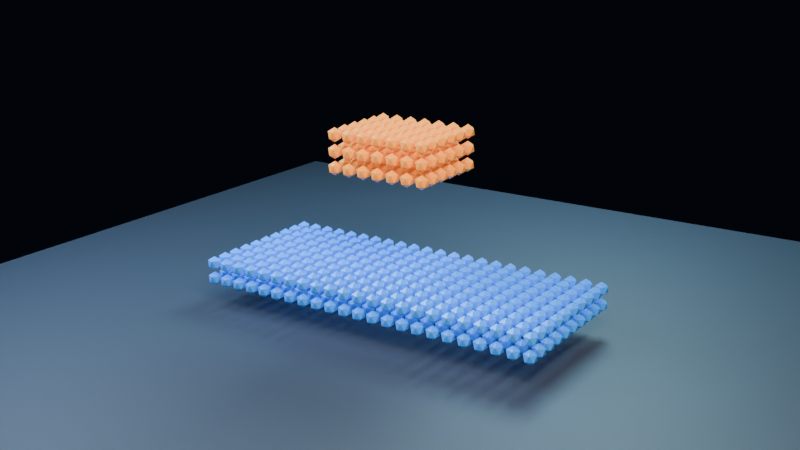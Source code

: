 # Source: sph-two-phase-light-drop-into-heavy-pool.blend  (saved by Blender 4.0.36; exported with 4.5.12 LTS)
import bpy
from mathutils import Matrix  # noqa: F401  (used for matrix-valued properties, if any)

bpy.ops.wm.read_factory_settings(use_empty=True)
scene = bpy.context.scene
scene.name = 'Scene'

# ---- collections
col_collection = bpy.data.collections.new('Collection'); scene.collection.children.link(col_collection)

# ---- materials (node trees are filled in below, after node groups)
mat_phaseamaterial = bpy.data.materials.new('PhaseAMaterial')
mat_phaseamaterial.use_transparent_shadow = False
mat_phasebmaterial = bpy.data.materials.new('PhaseBMaterial')
mat_phasebmaterial.use_transparent_shadow = False
mat_floor = bpy.data.materials.new('Floor')
mat_floor.use_transparent_shadow = False

# ---- node groups
ng_phasea_lightweight_points = bpy.data.node_groups.new('PhaseA Lightweight Points', 'GeometryNodeTree')
_s = ng_phasea_lightweight_points.interface.new_socket(name='Geometry', in_out='OUTPUT', socket_type='NodeSocketGeometry')
_s = ng_phasea_lightweight_points.interface.new_socket(name='Geometry', in_out='INPUT', socket_type='NodeSocketGeometry')
ng_phasea_lightweight_points.is_modifier = True
# nodes of 'PhaseA Lightweight Points' reference scene objects; filled in after objects exist
ng_phaseb_lightweight_points = bpy.data.node_groups.new('PhaseB Lightweight Points', 'GeometryNodeTree')
_s = ng_phaseb_lightweight_points.interface.new_socket(name='Geometry', in_out='OUTPUT', socket_type='NodeSocketGeometry')
_s = ng_phaseb_lightweight_points.interface.new_socket(name='Geometry', in_out='INPUT', socket_type='NodeSocketGeometry')
ng_phaseb_lightweight_points.is_modifier = True
# nodes of 'PhaseB Lightweight Points' reference scene objects; filled in after objects exist

# ---- material node trees
mat_phaseamaterial.use_nodes = True; mat_phaseamaterial.node_tree.nodes.clear()
_N = mat_phaseamaterial.node_tree.nodes; _L = mat_phaseamaterial.node_tree.links
n0 = _N.new('ShaderNodeBsdfPrincipled'); n0.name = 'Principled BSDF'; n0.location = (10, 300)
n0.inputs[0].default_value = (0.03, 0.28, 0.98, 1.0)
n0.inputs[1].default_value = 0.04
n0.inputs[2].default_value = 0.25
n0.inputs[3].default_value = 1.45
n0.inputs[27].default_value = (0.03, 0.28, 0.98, 1.0)
n0.inputs[28].default_value = 0.1
n1 = _N.new('ShaderNodeOutputMaterial'); n1.name = 'Material Output'; n1.location = (300, 300)
_L.new(n0.outputs[0], n1.inputs[0])
n1.is_active_output = True
mat_phasebmaterial.use_nodes = True; mat_phasebmaterial.node_tree.nodes.clear()
_N = mat_phasebmaterial.node_tree.nodes; _L = mat_phasebmaterial.node_tree.links
n0 = _N.new('ShaderNodeBsdfPrincipled'); n0.name = 'Principled BSDF'; n0.location = (10, 300)
n0.inputs[0].default_value = (1.0, 0.34, 0.04, 1.0)
n0.inputs[1].default_value = 0.04
n0.inputs[2].default_value = 0.25
n0.inputs[3].default_value = 1.45
n0.inputs[27].default_value = (1.0, 0.34, 0.04, 1.0)
n0.inputs[28].default_value = 0.1
n1 = _N.new('ShaderNodeOutputMaterial'); n1.name = 'Material Output'; n1.location = (300, 300)
_L.new(n0.outputs[0], n1.inputs[0])
n1.is_active_output = True
mat_floor.use_nodes = True; mat_floor.node_tree.nodes.clear()
_N = mat_floor.node_tree.nodes; _L = mat_floor.node_tree.links
n0 = _N.new('ShaderNodeBsdfPrincipled'); n0.name = 'Principled BSDF'; n0.location = (10, 300)
n0.inputs[0].default_value = (0.025, 0.035, 0.05, 1.0)
n0.inputs[1].default_value = 0.04
n0.inputs[2].default_value = 0.6
n0.inputs[3].default_value = 1.45
n0.inputs[27].default_value = (0.025, 0.035, 0.05, 1.0)
n0.inputs[28].default_value = 0.1
n1 = _N.new('ShaderNodeOutputMaterial'); n1.name = 'Material Output'; n1.location = (300, 300)
_L.new(n0.outputs[0], n1.inputs[0])
n1.is_active_output = True

# ---- world
world_world = bpy.data.worlds.new('World'); scene.world = world_world
world_world.use_nodes = True; world_world.node_tree.nodes.clear()
_N = world_world.node_tree.nodes; _L = world_world.node_tree.links
n0 = _N.new('ShaderNodeOutputWorld'); n0.name = 'World Output'; n0.location = (300, 300)
n1 = _N.new('ShaderNodeBackground'); n1.name = 'Background'; n1.location = (10, 300)
n1.inputs[0].default_value = (0.006, 0.01, 0.022, 1.0)
n1.inputs[1].default_value = 0.24
_L.new(n1.outputs[0], n0.inputs[0])
n0.is_active_output = True
world_world.color = (0.05088, 0.05088, 0.05088)
world_world.use_sun_shadow = False
world_world.sun_shadow_jitter_overblur = 0.0

# ---- cameras
cam_camera_001 = bpy.data.cameras.new('Camera.001')

# ---- lights
light_key = bpy.data.lights.new('Key', 'AREA')
light_key.color = (1.0, 0.8, 0.64)
light_key.transmission_factor = 0.0
light_key.energy = 950.0
light_key.shadow_maximum_resolution = 0.006
light_key.use_absolute_resolution = True
light_key.shape = 'DISK'
light_key.size = 4.0
light_fill = bpy.data.lights.new('Fill', 'AREA')
light_fill.color = (0.44, 0.66, 1.0)
light_fill.transmission_factor = 0.0
light_fill.energy = 600.0
light_fill.shadow_maximum_resolution = 0.006
light_fill.use_absolute_resolution = True
light_fill.shape = 'DISK'
light_fill.size = 3.5
light_rim = bpy.data.lights.new('Rim', 'AREA')
light_rim.color = (0.42, 0.8, 1.0)
light_rim.transmission_factor = 0.0
light_rim.energy = 750.0
light_rim.shadow_maximum_resolution = 0.006
light_rim.use_absolute_resolution = True
light_rim.shape = 'DISK'
light_rim.size = 3.0

# ---- meshes
me_phasea = bpy.data.meshes.new('PhaseA')
me_phasea.from_pydata([(0.31, -0.51, 0.38), (0.31, -0.37, 0.38), (0.45, -0.37, 0.38), (0.45, -0.51, 0.38), (0.59, -0.51, 0.38), (0.59, -0.37, 0.38), (0.73, -0.37, 0.38), (0.73, -0.51, 0.38), (0.31, -0.65, 0.38), (0.45, -0.65, 0.38), (0.59, -0.65, 0.38), (0.73, -0.65, 0.38), (1.01, -0.51, 0.38), (0.87, -0.37, 0.38), (0.87, -0.51, 0.38), (1.01, -0.37, 0.38), (1.15, -0.37, 0.38), (1.29, -0.51, 0.38), (1.29, -0.37, 0.38), (1.15, -0.51, 0.38), (0.87, -0.65, 0.38), (1.01, -0.65, 0.38), (1.15, -0.65, 0.38), (1.29, -0.65, 0.38), (1.43, -0.37, 0.38), (1.43, -0.51, 0.38), (1.57, -0.37, 0.38), (1.57, -0.51, 0.38), (1.43, -0.65, 0.38), (1.57, -0.65, 0.38), (0.31, -0.37, 0.24), (0.31, -0.51, 0.24), (0.45, -0.37, 0.24), (0.45, -0.51, 0.24), (0.73, -0.51, 0.24), (0.59, -0.37, 0.24), (0.59, -0.51, 0.24), (0.73, -0.37, 0.24), (0.45, -0.65, 0.24), (0.31, -0.65, 0.24), (0.59, -0.65, 0.24), (0.73, -0.65, 0.24), (0.87, -0.37, 0.24), (1.01, -0.51, 0.24), (1.01, -0.37, 0.24), (0.87, -0.51, 0.24), (1.15, -0.51, 0.24), (1.29, -0.37, 0.24), (1.15, -0.37, 0.24), (1.29, -0.51, 0.24), (0.87, -0.65, 0.24), (1.01, -0.65, 0.24), (1.15, -0.65, 0.24), (1.29, -0.65, 0.24), (1.57, -0.51, 0.24), (1.43, -0.37, 0.24), (1.57, -0.37, 0.24), (1.43, -0.51, 0.24), (1.57, -0.65, 0.24), (1.43, -0.65, 0.24), (0.31, 0.61, 0.38), (0.45, 0.61, 0.38), (0.73, 0.61, 0.38), (0.59, 0.61, 0.38), (0.31, 0.47, 0.38), (0.31, 0.33, 0.38), (0.45, 0.47, 0.38), (0.45, 0.33, 0.38), (0.73, 0.33, 0.38), (0.59, 0.33, 0.38), (0.59, 0.47, 0.38), (0.73, 0.47, 0.38), (1.01, 0.61, 0.38), (0.87, 0.61, 0.38), (1.29, 0.61, 0.38), (1.15, 0.61, 0.38), (0.87, 0.47, 0.38), (1.01, 0.33, 0.38), (1.01, 0.47, 0.38), (0.87, 0.33, 0.38), (1.29, 0.47, 0.38), (1.15, 0.33, 0.38), (1.15, 0.47, 0.38), (1.29, 0.33, 0.38), (0.45, 0.05, 0.38), (0.31, 0.05, 0.38), (0.31, 0.19, 0.38), (0.45, 0.19, 0.38), (0.73, 0.05, 0.38), (0.73, 0.19, 0.38), (0.59, 0.05, 0.38), (0.59, 0.19, 0.38), (0.31, -0.23, 0.38), (0.31, -0.09, 0.38), (0.45, -0.09, 0.38), (0.45, -0.23, 0.38), (0.59, -0.09, 0.38), (0.59, -0.23, 0.38), (0.73, -0.23, 0.38), (0.73, -0.09, 0.38), (0.87, 0.19, 0.38), (0.87, 0.05, 0.38), (1.01, 0.19, 0.38), (1.01, 0.05, 0.38), (1.29, 0.05, 0.38), (1.29, 0.19, 0.38), (1.15, 0.19, 0.38), (1.15, 0.05, 0.38), (0.87, -0.23, 0.38), (1.01, -0.23, 0.38), (1.01, -0.09, 0.38), (0.87, -0.09, 0.38), (1.29, -0.09, 0.38), (1.29, -0.23, 0.38), (1.15, -0.23, 0.38), (1.15, -0.09, 0.38), (1.57, 0.61, 0.38), (1.43, 0.61, 0.38), (1.57, 0.47, 0.38), (1.43, 0.33, 0.38), (1.43, 0.47, 0.38), (1.57, 0.33, 0.38), (1.43, 0.05, 0.38), (1.43, 0.19, 0.38), (1.57, 0.19, 0.38), (1.57, 0.05, 0.38), (1.57, -0.23, 0.38), (1.43, -0.09, 0.38), (1.43, -0.23, 0.38), (1.57, -0.09, 0.38), (0.45, 0.61, 0.24), (0.31, 0.61, 0.24), (0.59, 0.61, 0.24), (0.73, 0.61, 0.24), (0.45, 0.47, 0.24), (0.31, 0.33, 0.24), (0.31, 0.47, 0.24), (0.45, 0.33, 0.24), (0.59, 0.47, 0.24), (0.59, 0.33, 0.24), (0.73, 0.33, 0.24), (0.73, 0.47, 0.24), (0.87, 0.61, 0.24), (1.01, 0.61, 0.24), (1.29, 0.61, 0.24), (1.15, 0.61, 0.24), (0.87, 0.47, 0.24), (0.87, 0.33, 0.24), (1.01, 0.47, 0.24), (1.01, 0.33, 0.24), (1.15, 0.33, 0.24), (1.15, 0.47, 0.24), (1.29, 0.47, 0.24), (1.29, 0.33, 0.24), (0.31, 0.19, 0.24), (0.45, 0.05, 0.24), (0.45, 0.19, 0.24), (0.31, 0.05, 0.24), (0.73, 0.19, 0.24), (0.73, 0.05, 0.24), (0.59, 0.05, 0.24), (0.59, 0.19, 0.24), (0.45, -0.23, 0.24), (0.45, -0.09, 0.24), (0.31, -0.23, 0.24), (0.31, -0.09, 0.24), (0.73, -0.09, 0.24), (0.73, -0.23, 0.24), (0.59, -0.09, 0.24), (0.59, -0.23, 0.24), (1.01, 0.19, 0.24), (0.87, 0.05, 0.24), (0.87, 0.19, 0.24), (1.01, 0.05, 0.24), (1.15, 0.19, 0.24), (1.29, 0.19, 0.24), (1.15, 0.05, 0.24), (1.29, 0.05, 0.24), (0.87, -0.09, 0.24), (0.87, -0.23, 0.24), (1.01, -0.09, 0.24), (1.01, -0.23, 0.24), (1.15, -0.09, 0.24), (1.15, -0.23, 0.24), (1.29, -0.23, 0.24), (1.29, -0.09, 0.24), (1.57, 0.61, 0.24), (1.43, 0.61, 0.24), (1.57, 0.47, 0.24), (1.43, 0.47, 0.24), (1.43, 0.33, 0.24), (1.57, 0.33, 0.24), (1.43, 0.05, 0.24), (1.57, 0.05, 0.24), (1.43, 0.19, 0.24), (1.57, 0.19, 0.24), (1.43, -0.09, 0.24), (1.43, -0.23, 0.24), (1.57, -0.23, 0.24), (1.57, -0.09, 0.24), (-1.51, -0.51, 0.38), (-1.51, -0.37, 0.38), (-1.51, -0.65, 0.38), (-1.37, -0.37, 0.38), (-1.23, -0.51, 0.38), (-1.23, -0.37, 0.38), (-1.37, -0.51, 0.38), (-1.09, -0.37, 0.38), (-0.95, -0.51, 0.38), (-0.95, -0.37, 0.38), (-1.09, -0.51, 0.38), (-1.23, -0.65, 0.38), (-1.37, -0.65, 0.38), (-1.09, -0.65, 0.38), (-0.95, -0.65, 0.38), (-0.81, -0.37, 0.38), (-0.81, -0.51, 0.38), (-0.67, -0.37, 0.38), (-0.67, -0.51, 0.38), (-0.39, -0.51, 0.38), (-0.39, -0.37, 0.38), (-0.53, -0.51, 0.38), (-0.53, -0.37, 0.38), (-0.67, -0.65, 0.38), (-0.81, -0.65, 0.38), (-0.39, -0.65, 0.38), (-0.53, -0.65, 0.38), (-0.11, -0.37, 0.38), (-0.25, -0.51, 0.38), (-0.25, -0.37, 0.38), (-0.11, -0.51, 0.38), (0.17, -0.37, 0.38), (0.17, -0.51, 0.38), (0.03, -0.37, 0.38), (0.03, -0.51, 0.38), (-0.11, -0.65, 0.38), (-0.25, -0.65, 0.38), (0.17, -0.65, 0.38), (0.03, -0.65, 0.38), (-1.51, -0.37, 0.24), (-1.51, -0.51, 0.24), (-1.51, -0.65, 0.24), (-1.23, -0.51, 0.24), (-1.23, -0.37, 0.24), (-1.37, -0.51, 0.24), (-1.37, -0.37, 0.24), (-1.09, -0.37, 0.24), (-0.95, -0.51, 0.24), (-0.95, -0.37, 0.24), (-1.09, -0.51, 0.24), (-1.37, -0.65, 0.24), (-1.23, -0.65, 0.24), (-1.09, -0.65, 0.24), (-0.95, -0.65, 0.24), (-0.81, -0.37, 0.24), (-0.67, -0.51, 0.24), (-0.67, -0.37, 0.24), (-0.81, -0.51, 0.24), (-0.39, -0.51, 0.24), (-0.53, -0.37, 0.24), (-0.39, -0.37, 0.24), (-0.53, -0.51, 0.24), (-0.81, -0.65, 0.24), (-0.67, -0.65, 0.24), (-0.39, -0.65, 0.24), (-0.53, -0.65, 0.24), (-0.11, -0.51, 0.24), (-0.25, -0.37, 0.24), (-0.25, -0.51, 0.24), (-0.11, -0.37, 0.24), (0.03, -0.37, 0.24), (0.17, -0.37, 0.24), (0.17, -0.51, 0.24), (0.03, -0.51, 0.24), (-0.11, -0.65, 0.24), (-0.25, -0.65, 0.24), (0.17, -0.65, 0.24), (0.03, -0.65, 0.24), (-1.51, 0.61, 0.38), (-1.51, 0.47, 0.38), (-1.51, 0.33, 0.38), (-1.37, 0.61, 0.38), (-1.23, 0.61, 0.38), (-0.95, 0.61, 0.38), (-1.09, 0.61, 0.38), (-1.37, 0.33, 0.38), (-1.23, 0.33, 0.38), (-1.23, 0.47, 0.38), (-1.37, 0.47, 0.38), (-0.95, 0.47, 0.38), (-1.09, 0.33, 0.38), (-0.95, 0.33, 0.38), (-1.09, 0.47, 0.38), (-1.51, 0.19, 0.38), (-1.51, 0.05, 0.38), (-1.51, -0.09, 0.38), (-1.51, -0.23, 0.38), (-1.37, 0.05, 0.38), (-1.23, 0.05, 0.38), (-1.23, 0.19, 0.38), (-1.37, 0.19, 0.38), (-1.09, 0.05, 0.38), (-1.09, 0.19, 0.38), (-0.95, 0.05, 0.38), (-0.95, 0.19, 0.38), (-1.37, -0.09, 0.38), (-1.37, -0.23, 0.38), (-1.23, -0.23, 0.38), (-1.23, -0.09, 0.38), (-1.09, -0.09, 0.38), (-1.09, -0.23, 0.38), (-0.95, -0.09, 0.38), (-0.95, -0.23, 0.38), (-0.81, 0.61, 0.38), (-0.67, 0.61, 0.38), (-0.39, 0.61, 0.38), (-0.53, 0.61, 0.38), (-0.81, 0.47, 0.38), (-0.81, 0.33, 0.38), (-0.67, 0.47, 0.38), (-0.67, 0.33, 0.38), (-0.53, 0.47, 0.38), (-0.53, 0.33, 0.38), (-0.39, 0.47, 0.38), (-0.39, 0.33, 0.38), (-0.25, 0.61, 0.38), (-0.11, 0.61, 0.38), (0.03, 0.61, 0.38), (0.17, 0.61, 0.38), (-0.11, 0.47, 0.38), (-0.25, 0.47, 0.38), (-0.25, 0.33, 0.38), (-0.11, 0.33, 0.38), (0.17, 0.33, 0.38), (0.17, 0.47, 0.38), (0.03, 0.47, 0.38), (0.03, 0.33, 0.38), (-0.81, 0.19, 0.38), (-0.67, 0.05, 0.38), (-0.81, 0.05, 0.38), (-0.67, 0.19, 0.38), (-0.39, 0.05, 0.38), (-0.39, 0.19, 0.38), (-0.53, 0.19, 0.38), (-0.53, 0.05, 0.38), (-0.67, -0.23, 0.38), (-0.67, -0.09, 0.38), (-0.81, -0.09, 0.38), (-0.81, -0.23, 0.38), (-0.39, -0.09, 0.38), (-0.39, -0.23, 0.38), (-0.53, -0.23, 0.38), (-0.53, -0.09, 0.38), (-0.11, 0.05, 0.38), (-0.11, 0.19, 0.38), (-0.25, 0.19, 0.38), (-0.25, 0.05, 0.38), (0.17, 0.05, 0.38), (0.17, 0.19, 0.38), (0.03, 0.05, 0.38), (0.03, 0.19, 0.38), (-0.11, -0.23, 0.38), (-0.11, -0.09, 0.38), (-0.25, -0.09, 0.38), (-0.25, -0.23, 0.38), (0.17, -0.09, 0.38), (0.17, -0.23, 0.38), (0.03, -0.09, 0.38), (0.03, -0.23, 0.38), (-1.51, 0.61, 0.24), (-1.51, 0.47, 0.24), (-1.51, 0.33, 0.24), (-1.37, 0.61, 0.24), (-1.23, 0.61, 0.24), (-1.09, 0.61, 0.24), (-0.95, 0.61, 0.24), (-1.37, 0.33, 0.24), (-1.37, 0.47, 0.24), (-1.23, 0.47, 0.24), (-1.23, 0.33, 0.24), (-0.95, 0.47, 0.24), (-1.09, 0.47, 0.24), (-0.95, 0.33, 0.24), (-1.09, 0.33, 0.24), (-1.51, 0.19, 0.24), (-1.51, 0.05, 0.24), (-1.51, -0.23, 0.24), (-1.51, -0.09, 0.24), (-1.23, 0.05, 0.24), (-1.23, 0.19, 0.24), (-1.37, 0.05, 0.24), (-1.37, 0.19, 0.24), (-0.95, 0.05, 0.24), (-0.95, 0.19, 0.24), (-1.09, 0.19, 0.24), (-1.09, 0.05, 0.24), (-1.23, -0.09, 0.24), (-1.37, -0.09, 0.24), (-1.37, -0.23, 0.24), (-1.23, -0.23, 0.24), (-0.95, -0.23, 0.24), (-1.09, -0.09, 0.24), (-1.09, -0.23, 0.24), (-0.95, -0.09, 0.24), (-0.81, 0.61, 0.24), (-0.67, 0.61, 0.24), (-0.39, 0.61, 0.24), (-0.53, 0.61, 0.24), (-0.67, 0.47, 0.24), (-0.81, 0.47, 0.24), (-0.81, 0.33, 0.24), (-0.67, 0.33, 0.24), (-0.39, 0.33, 0.24), (-0.39, 0.47, 0.24), (-0.53, 0.33, 0.24), (-0.53, 0.47, 0.24), (-0.11, 0.61, 0.24), (-0.25, 0.61, 0.24), (0.03, 0.61, 0.24), (0.17, 0.61, 0.24), (-0.11, 0.47, 0.24), (-0.25, 0.33, 0.24), (-0.25, 0.47, 0.24), (-0.11, 0.33, 0.24), (0.03, 0.47, 0.24), (0.17, 0.33, 0.24), (0.17, 0.47, 0.24), (0.03, 0.33, 0.24), (-0.67, 0.19, 0.24), (-0.67, 0.05, 0.24), (-0.81, 0.19, 0.24), (-0.81, 0.05, 0.24), (-0.53, 0.19, 0.24), (-0.53, 0.05, 0.24), (-0.39, 0.05, 0.24), (-0.39, 0.19, 0.24), (-0.67, -0.23, 0.24), (-0.67, -0.09, 0.24), (-0.81, -0.23, 0.24), (-0.81, -0.09, 0.24), (-0.39, -0.09, 0.24), (-0.39, -0.23, 0.24), (-0.53, -0.23, 0.24), (-0.53, -0.09, 0.24), (-0.11, 0.05, 0.24), (-0.25, 0.19, 0.24), (-0.25, 0.05, 0.24), (-0.11, 0.19, 0.24), (0.17, 0.19, 0.24), (0.17, 0.05, 0.24), (0.03, 0.19, 0.24), (0.03, 0.05, 0.24), (-0.25, -0.09, 0.24), (-0.25, -0.23, 0.24), (-0.11, -0.23, 0.24), (-0.11, -0.09, 0.24), (0.17, -0.09, 0.24), (0.17, -0.23, 0.24), (0.03, -0.09, 0.24), (0.03, -0.23, 0.24)], [], [])
me_phasea.update()
me_phaseb = bpy.data.meshes.new('PhaseB')
me_phaseb.from_pydata([(0.43, -0.34, 1.32), (0.29, -0.34, 1.32), (0.43, -0.34, 1.6), (0.29, -0.34, 1.46), (0.29, -0.34, 1.6), (0.43, -0.34, 1.46), (0.43, 0.36, 1.32), (0.29, 0.36, 1.32), (0.43, 0.08, 1.32), (0.29, 0.22, 1.32), (0.29, 0.08, 1.32), (0.43, 0.22, 1.32), (0.43, -0.06, 1.32), (0.29, -0.2, 1.32), (0.29, -0.06, 1.32), (0.43, -0.2, 1.32), (0.43, 0.36, 1.46), (0.43, 0.36, 1.6), (0.29, 0.36, 1.6), (0.29, 0.36, 1.46), (0.43, 0.22, 1.46), (0.29, 0.22, 1.46), (0.29, 0.08, 1.46), (0.29, 0.22, 1.6), (0.29, 0.08, 1.6), (0.43, 0.08, 1.6), (0.43, 0.22, 1.6), (0.43, 0.08, 1.46), (0.43, -0.06, 1.6), (0.43, -0.06, 1.46), (0.43, -0.2, 1.6), (0.29, -0.06, 1.46), (0.29, -0.2, 1.46), (0.29, -0.2, 1.6), (0.29, -0.06, 1.6), (0.43, -0.2, 1.46), (-0.41, -0.34, 1.32), (-0.27, -0.34, 1.32), (-0.13, -0.34, 1.32), (0.01, -0.34, 1.32), (0.15, -0.34, 1.32), (-0.41, -0.34, 1.6), (-0.41, -0.34, 1.46), (-0.27, -0.34, 1.6), (-0.27, -0.34, 1.46), (-0.13, -0.34, 1.46), (-0.13, -0.34, 1.6), (0.15, -0.34, 1.46), (0.01, -0.34, 1.46), (0.01, -0.34, 1.6), (0.15, -0.34, 1.6), (-0.41, 0.36, 1.32), (-0.13, 0.36, 1.32), (-0.27, 0.36, 1.32), (0.15, 0.36, 1.32), (0.01, 0.36, 1.32), (-0.41, 0.22, 1.32), (-0.41, 0.08, 1.32), (-0.41, -0.06, 1.32), (-0.41, -0.2, 1.32), (-0.13, 0.08, 1.32), (-0.13, 0.22, 1.32), (-0.27, 0.22, 1.32), (-0.27, 0.08, 1.32), (0.15, 0.08, 1.32), (0.15, 0.22, 1.32), (0.01, 0.22, 1.32), (0.01, 0.08, 1.32), (-0.13, -0.2, 1.32), (-0.13, -0.06, 1.32), (-0.27, -0.06, 1.32), (-0.27, -0.2, 1.32), (0.15, -0.2, 1.32), (0.15, -0.06, 1.32), (0.01, -0.2, 1.32), (0.01, -0.06, 1.32), (-0.41, 0.36, 1.46), (-0.41, 0.36, 1.6), (-0.27, 0.36, 1.6), (-0.13, 0.36, 1.6), (-0.13, 0.36, 1.46), (-0.27, 0.36, 1.46), (0.15, 0.36, 1.46), (0.01, 0.36, 1.46), (0.01, 0.36, 1.6), (0.15, 0.36, 1.6), (-0.41, 0.22, 1.46), (-0.41, 0.08, 1.46), (-0.41, 0.08, 1.6), (-0.41, 0.22, 1.6), (-0.41, -0.06, 1.46), (-0.41, -0.06, 1.6), (-0.41, -0.2, 1.46), (-0.41, -0.2, 1.6), (-0.13, 0.22, 1.46), (-0.13, 0.08, 1.6), (-0.13, 0.22, 1.6), (-0.13, 0.08, 1.46), (-0.27, 0.08, 1.46), (-0.27, 0.08, 1.6), (-0.27, 0.22, 1.6), (-0.27, 0.22, 1.46), (0.01, 0.22, 1.6), (0.01, 0.08, 1.6), (0.15, 0.08, 1.6), (0.15, 0.22, 1.6), (0.01, 0.22, 1.46), (0.15, 0.08, 1.46), (0.15, 0.22, 1.46), (0.01, 0.08, 1.46), (-0.27, -0.2, 1.46), (-0.13, -0.2, 1.6), (-0.13, -0.2, 1.46), (-0.13, -0.06, 1.46), (-0.27, -0.2, 1.6), (-0.13, -0.06, 1.6), (-0.27, -0.06, 1.46), (-0.27, -0.06, 1.6), (0.01, -0.06, 1.46), (0.01, -0.2, 1.46), (0.01, -0.06, 1.6), (0.01, -0.2, 1.6), (0.15, -0.2, 1.6), (0.15, -0.06, 1.6), (0.15, -0.2, 1.46), (0.15, -0.06, 1.46)], [], [])
me_phaseb.update()
me_icosphere = bpy.data.meshes.new('Icosphere')
me_icosphere.from_pydata([(0.0, 0.0, -0.062), (0.04486, -0.03259, -0.02773), (-0.01714, -0.05274, -0.02773), (-0.05545, 0.0, -0.02773), (-0.01714, 0.05274, -0.02773), (0.04486, 0.03259, -0.02773), (0.01714, -0.05274, 0.02773), (-0.04486, -0.03259, 0.02773), (-0.04486, 0.03259, 0.02773), (0.01714, 0.05274, 0.02773), (0.05545, 0.0, 0.02773), (0.0, 0.0, 0.062)], [], [(0, 1, 2), (1, 0, 5), (0, 2, 3), (0, 3, 4), (0, 4, 5), (1, 5, 10), (2, 1, 6), (3, 2, 7), (4, 3, 8), (5, 4, 9), (1, 10, 6), (2, 6, 7), (3, 7, 8), (4, 8, 9), (5, 9, 10), (6, 10, 11), (7, 6, 11), (8, 7, 11), (9, 8, 11), (10, 9, 11)])
_uv = me_icosphere.uv_layers.new(name='UVMap')
_uv.uv.foreach_set('vector', [0.1818, 0.0, 0.2727, 0.1575, 0.09091, 0.1575, 0.2727, 0.1575, 0.3636, 0.0, 0.4545, 0.1575, 0.9091, 0.0, 1.0, 0.1575, 0.8182, 0.1575, 0.7273, 0.0, 0.8182, 0.1575, 0.6364, 0.1575, 0.5455, 0.0, 0.6364, 0.1575, 0.4545, 0.1575, 0.2727, 0.1575, 0.4545, 0.1575, 0.3636, 0.3149, 0.09091, 0.1575, 0.2727, 0.1575, 0.1818, 0.3149, 0.8182, 0.1575, 1.0, 0.1575, 0.9091, 0.3149, 0.6364, 0.1575, 0.8182, 0.1575, 0.7273, 0.3149, 0.4545, 0.1575, 0.6364, 0.1575, 0.5455, 0.3149, 0.2727, 0.1575, 0.3636, 0.3149, 0.1818, 0.3149, 0.09091, 0.1575, 0.1818, 0.3149, 0.0, 0.3149, 0.8182, 0.1575, 0.9091, 0.3149, 0.7273, 0.3149, 0.6364, 0.1575, 0.7273, 0.3149, 0.5455, 0.3149, 0.4545, 0.1575, 0.5455, 0.3149, 0.3636, 0.3149, 0.1818, 0.3149, 0.3636, 0.3149, 0.2727, 0.4724, 0.0, 0.3149, 0.1818, 0.3149, 0.09091, 0.4724, 0.7273, 0.3149, 0.9091, 0.3149, 0.8182, 0.4724, 0.5455, 0.3149, 0.7273, 0.3149, 0.6364, 0.4724, 0.3636, 0.3149, 0.5455, 0.3149, 0.4545, 0.4724])
me_icosphere.materials.append(mat_phaseamaterial)
me_icosphere.update()
me_icosphere_001 = bpy.data.meshes.new('Icosphere.001')
me_icosphere_001.from_pydata([(0.0, 0.0, -0.062), (0.04486, -0.03259, -0.02773), (-0.01714, -0.05274, -0.02773), (-0.05545, 0.0, -0.02773), (-0.01714, 0.05274, -0.02773), (0.04486, 0.03259, -0.02773), (0.01714, -0.05274, 0.02773), (-0.04486, -0.03259, 0.02773), (-0.04486, 0.03259, 0.02773), (0.01714, 0.05274, 0.02773), (0.05545, 0.0, 0.02773), (0.0, 0.0, 0.062)], [], [(0, 1, 2), (1, 0, 5), (0, 2, 3), (0, 3, 4), (0, 4, 5), (1, 5, 10), (2, 1, 6), (3, 2, 7), (4, 3, 8), (5, 4, 9), (1, 10, 6), (2, 6, 7), (3, 7, 8), (4, 8, 9), (5, 9, 10), (6, 10, 11), (7, 6, 11), (8, 7, 11), (9, 8, 11), (10, 9, 11)])
_uv = me_icosphere_001.uv_layers.new(name='UVMap')
_uv.uv.foreach_set('vector', [0.1818, 0.0, 0.2727, 0.1575, 0.09091, 0.1575, 0.2727, 0.1575, 0.3636, 0.0, 0.4545, 0.1575, 0.9091, 0.0, 1.0, 0.1575, 0.8182, 0.1575, 0.7273, 0.0, 0.8182, 0.1575, 0.6364, 0.1575, 0.5455, 0.0, 0.6364, 0.1575, 0.4545, 0.1575, 0.2727, 0.1575, 0.4545, 0.1575, 0.3636, 0.3149, 0.09091, 0.1575, 0.2727, 0.1575, 0.1818, 0.3149, 0.8182, 0.1575, 1.0, 0.1575, 0.9091, 0.3149, 0.6364, 0.1575, 0.8182, 0.1575, 0.7273, 0.3149, 0.4545, 0.1575, 0.6364, 0.1575, 0.5455, 0.3149, 0.2727, 0.1575, 0.3636, 0.3149, 0.1818, 0.3149, 0.09091, 0.1575, 0.1818, 0.3149, 0.0, 0.3149, 0.8182, 0.1575, 0.9091, 0.3149, 0.7273, 0.3149, 0.6364, 0.1575, 0.7273, 0.3149, 0.5455, 0.3149, 0.4545, 0.1575, 0.5455, 0.3149, 0.3636, 0.3149, 0.1818, 0.3149, 0.3636, 0.3149, 0.2727, 0.4724, 0.0, 0.3149, 0.1818, 0.3149, 0.09091, 0.4724, 0.7273, 0.3149, 0.9091, 0.3149, 0.8182, 0.4724, 0.5455, 0.3149, 0.7273, 0.3149, 0.6364, 0.4724, 0.3636, 0.3149, 0.5455, 0.3149, 0.4545, 0.4724])
me_icosphere_001.materials.append(mat_phasebmaterial)
me_icosphere_001.update()
me_plane = bpy.data.meshes.new('Plane')
me_plane.from_pydata([(-4.0, -4.0, 0.0), (4.0, -4.0, 0.0), (-4.0, 4.0, 0.0), (4.0, 4.0, 0.0)], [], [(0, 1, 3, 2)])
_uv = me_plane.uv_layers.new(name='UVMap')
_uv.uv.foreach_set('vector', [0.0, 0.0, 1.0, 0.0, 1.0, 1.0, 0.0, 1.0])
me_plane.materials.append(mat_floor)
me_plane.update()

# ---- objects
ob_phasea = bpy.data.objects.new('PhaseA', me_phasea)
ob_phaseb = bpy.data.objects.new('PhaseB', me_phaseb)
ob_phaseaprototype = bpy.data.objects.new('PhaseAPrototype', me_icosphere)
ob_phasebprototype = bpy.data.objects.new('PhaseBPrototype', me_icosphere_001)
ob_floor = bpy.data.objects.new('Floor', me_plane)
ob_key = bpy.data.objects.new('Key', light_key)
ob_fill = bpy.data.objects.new('Fill', light_fill)
ob_rim = bpy.data.objects.new('Rim', light_rim)
ob_camera = bpy.data.objects.new('Camera', cam_camera_001)
_N = ng_phasea_lightweight_points.nodes; _L = ng_phasea_lightweight_points.links
n0 = _N.new('NodeGroupInput'); n0.name = 'Group Input'; n0.location = (-600, 0)
n1 = _N.new('NodeGroupOutput'); n1.name = 'Group Output'; n1.location = (520, 0)
n2 = _N.new('GeometryNodeMeshToPoints'); n2.name = 'Mesh to Points'; n2.location = (-380, 0)
n3 = _N.new('GeometryNodeObjectInfo'); n3.name = 'Object Info'; n3.location = (-360, -220)
n3.inputs[0].default_value = ob_phaseaprototype
n4 = _N.new('GeometryNodeInstanceOnPoints'); n4.name = 'Instance on Points'; n4.location = (-80, 0)
n5 = _N.new('GeometryNodeRealizeInstances'); n5.name = 'Realize Instances'; n5.location = (250, 0)
_L.new(n0.outputs[0], n2.inputs[0])
_L.new(n2.outputs[0], n4.inputs[0])
_L.new(n3.outputs[4], n4.inputs[2])
_L.new(n4.outputs[0], n5.inputs[0])
_L.new(n5.outputs[0], n1.inputs[0])
n1.is_active_output = True
_N = ng_phaseb_lightweight_points.nodes; _L = ng_phaseb_lightweight_points.links
n0 = _N.new('NodeGroupInput'); n0.name = 'Group Input'; n0.location = (-600, 0)
n1 = _N.new('NodeGroupOutput'); n1.name = 'Group Output'; n1.location = (520, 0)
n2 = _N.new('GeometryNodeMeshToPoints'); n2.name = 'Mesh to Points'; n2.location = (-380, 0)
n3 = _N.new('GeometryNodeObjectInfo'); n3.name = 'Object Info'; n3.location = (-360, -220)
n3.inputs[0].default_value = ob_phasebprototype
n4 = _N.new('GeometryNodeInstanceOnPoints'); n4.name = 'Instance on Points'; n4.location = (-80, 0)
n5 = _N.new('GeometryNodeRealizeInstances'); n5.name = 'Realize Instances'; n5.location = (250, 0)
_L.new(n0.outputs[0], n2.inputs[0])
_L.new(n2.outputs[0], n4.inputs[0])
_L.new(n3.outputs[4], n4.inputs[2])
_L.new(n4.outputs[0], n5.inputs[0])
_L.new(n5.outputs[0], n1.inputs[0])
n1.is_active_output = True

# ---- transforms, parenting, visibility, modifiers, constraints
ob_phasea.location = (0.0, 0.0, 0.0)
_m = ob_phasea.modifiers.new('MeshSequenceCache', 'MESH_SEQUENCE_CACHE')
_m.object_path = '/PhaseA'
_m.use_vertex_interpolation = False
_m = ob_phasea.modifiers.new('PhaseA Points via Geometry Nodes', 'NODES')
_m.node_group = ng_phasea_lightweight_points
ob_phaseb.location = (0.0, 0.0, 0.0)
_m = ob_phaseb.modifiers.new('MeshSequenceCache', 'MESH_SEQUENCE_CACHE')
_m.object_path = '/PhaseB'
_m.use_vertex_interpolation = False
_m = ob_phaseb.modifiers.new('PhaseB Points via Geometry Nodes', 'NODES')
_m.node_group = ng_phaseb_lightweight_points
ob_phaseaprototype.location = (0.0, 0.0, -10.0)
ob_phaseaprototype.hide_render = True
ob_phaseaprototype.display_type = 'WIRE'
ob_phasebprototype.location = (0.0, 0.0, -10.0)
ob_phasebprototype.hide_render = True
ob_phasebprototype.display_type = 'WIRE'
ob_floor.location = (0.0, 0.0, 0.0)
ob_key.location = (3.8, -4.0, 5.5)
ob_key.rotation_euler = (0.8673, -5.618e-08, 0.7598)
ob_fill.location = (-3.4, -1.5, 4.0)
ob_fill.rotation_euler = (0.863, -1.145e-07, -1.155)
ob_rim.location = (0.0, 4.2, 5.0)
ob_rim.rotation_euler = (0.7878, 6.196e-08, 3.142)
ob_camera.location = (4.9, -7.4, 3.55)
ob_camera.rotation_euler = (1.272, -7.104e-08, 0.5849)

# ---- collection membership
col_collection.objects.link(ob_phasea)
col_collection.objects.link(ob_phaseb)
col_collection.objects.link(ob_phaseaprototype)
col_collection.objects.link(ob_phasebprototype)
col_collection.objects.link(ob_floor)
col_collection.objects.link(ob_key)
col_collection.objects.link(ob_fill)
col_collection.objects.link(ob_rim)
col_collection.objects.link(ob_camera)

# ---- scene / render settings (as saved in the file)
scene.camera = ob_camera
scene.frame_start = 1; scene.frame_end = 25; scene.frame_set(1)
scene.render.engine = 'BLENDER_EEVEE_NEXT'
scene.render.image_settings.file_format = 'FFMPEG'
scene.render.image_settings.color_mode = 'RGB'
scene.render.resolution_x = 640
scene.render.resolution_y = 360
scene.render.fps = 12
scene.cycles.sampling_pattern = 'TABULATED_SOBOL'
bpy.context.view_layer.update()
